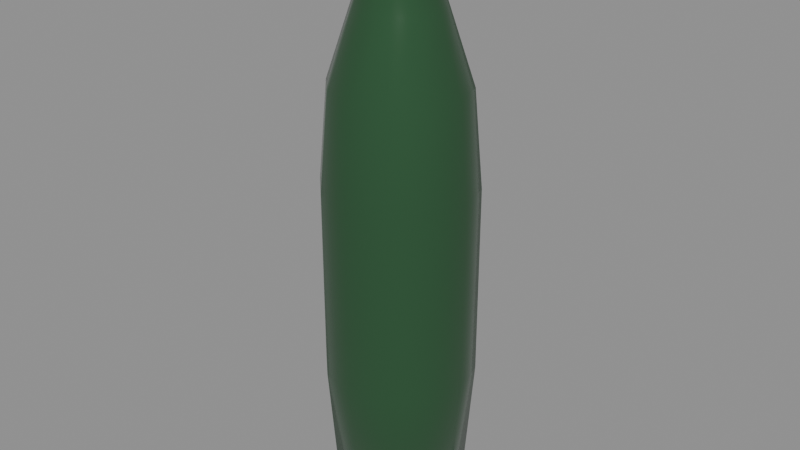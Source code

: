 # Source: glass_bottle.blend  (saved by Blender 4.0.36; exported with 4.5.12 LTS)
import bpy
from mathutils import Matrix  # noqa: F401  (used for matrix-valued properties, if any)

bpy.ops.wm.read_factory_settings(use_empty=True)
scene = bpy.context.scene
scene.name = 'Scene'

# ---- materials (node trees are filled in below, after node groups)
mat_prop_glass_bottle_glass = bpy.data.materials.new('Prop_glass_bottle_glass')
mat_prop_glass_bottle_glass.use_transparent_shadow = False
mat_prop_glass_bottle_glass.diffuse_color = (0.025, 0.085, 0.035, 1.0)

# ---- material node trees
mat_prop_glass_bottle_glass.use_nodes = True; mat_prop_glass_bottle_glass.node_tree.nodes.clear()
_N = mat_prop_glass_bottle_glass.node_tree.nodes; _L = mat_prop_glass_bottle_glass.node_tree.links
n0 = _N.new('ShaderNodeBsdfPrincipled'); n0.name = 'Principled BSDF'; n0.location = (10, 300)
n0.inputs[0].default_value = (0.025, 0.085, 0.035, 1.0)
n0.inputs[2].default_value = 0.18
n0.inputs[3].default_value = 1.45
n1 = _N.new('ShaderNodeOutputMaterial'); n1.name = 'Material Output'; n1.location = (300, 300)
_L.new(n0.outputs[0], n1.inputs[0])
n1.is_active_output = True

# ---- meshes
me_glass_bottle_mesh = bpy.data.meshes.new('glass_bottle_Mesh')
me_glass_bottle_mesh.from_pydata([(0.0, 0.0, -0.14), (0.026, 0.0, -0.14), (0.02252, 0.013, -0.14), (0.013, 0.02252, -0.14), (1.592e-18, 0.026, -0.14), (-0.013, 0.02252, -0.14), (-0.02252, 0.013, -0.14), (-0.026, 3.184e-18, -0.14), (-0.02252, -0.013, -0.14), (-0.013, -0.02252, -0.14), (-4.776e-18, -0.026, -0.14), (0.013, -0.02252, -0.14), (0.02252, -0.013, -0.14), (0.03, 0.0, -0.136), (0.02598, 0.015, -0.136), (0.015, 0.02598, -0.136), (1.837e-18, 0.03, -0.136), (-0.015, 0.02598, -0.136), (-0.02598, 0.015, -0.136), (-0.03, 3.674e-18, -0.136), (-0.02598, -0.015, -0.136), (-0.015, -0.02598, -0.136), (-5.511e-18, -0.03, -0.136), (0.015, -0.02598, -0.136), (0.02598, -0.015, -0.136), (0.035, 0.0, -0.07), (0.03031, 0.0175, -0.07), (0.0175, 0.03031, -0.07), (2.143e-18, 0.035, -0.07), (-0.0175, 0.03031, -0.07), (-0.03031, 0.0175, -0.07), (-0.035, 4.286e-18, -0.07), (-0.03031, -0.0175, -0.07), (-0.0175, -0.03031, -0.07), (-6.429e-18, -0.035, -0.07), (0.0175, -0.03031, -0.07), (0.03031, -0.0175, -0.07), (0.035, 0.0, 0.02), (0.03031, 0.0175, 0.02), (0.0175, 0.03031, 0.02), (2.143e-18, 0.035, 0.02), (-0.0175, 0.03031, 0.02), (-0.03031, 0.0175, 0.02), (-0.035, 4.286e-18, 0.02), (-0.03031, -0.0175, 0.02), (-0.0175, -0.03031, 0.02), (-6.429e-18, -0.035, 0.02), (0.0175, -0.03031, 0.02), (0.03031, -0.0175, 0.02), (0.031, 0.0, 0.065), (0.02685, 0.0155, 0.065), (0.0155, 0.02685, 0.065), (1.898e-18, 0.031, 0.065), (-0.0155, 0.02685, 0.065), (-0.02685, 0.0155, 0.065), (-0.031, 3.796e-18, 0.065), (-0.02685, -0.0155, 0.065), (-0.0155, -0.02685, 0.065), (-5.695e-18, -0.031, 0.065), (0.0155, -0.02685, 0.065), (0.02685, -0.0155, 0.065), (0.02, 0.0, 0.098), (0.01732, 0.01, 0.098), (0.01, 0.01732, 0.098), (1.225e-18, 0.02, 0.098), (-0.01, 0.01732, 0.098), (-0.01732, 0.01, 0.098), (-0.02, 2.449e-18, 0.098), (-0.01732, -0.01, 0.098), (-0.01, -0.01732, 0.098), (-3.674e-18, -0.02, 0.098), (0.01, -0.01732, 0.098), (0.01732, -0.01, 0.098), (0.0125, 0.0, 0.12), (0.01083, 0.00625, 0.12), (0.00625, 0.01083, 0.12), (7.654e-19, 0.0125, 0.12), (-0.00625, 0.01083, 0.12), (-0.01083, 0.00625, 0.12), (-0.0125, 1.531e-18, 0.12), (-0.01083, -0.00625, 0.12), (-0.00625, -0.01083, 0.12), (-2.296e-18, -0.0125, 0.12), (0.00625, -0.01083, 0.12), (0.01083, -0.00625, 0.12), (0.0145, 0.0, 0.14), (0.01256, 0.00725, 0.14), (0.00725, 0.01256, 0.14), (8.879e-19, 0.0145, 0.14), (-0.00725, 0.01256, 0.14), (-0.01256, 0.00725, 0.14), (-0.0145, 1.776e-18, 0.14), (-0.01256, -0.00725, 0.14), (-0.00725, -0.01256, 0.14), (-2.664e-18, -0.0145, 0.14), (0.00725, -0.01256, 0.14), (0.01256, -0.00725, 0.14), (0.011, 0.0, 0.14), (0.009526, 0.0055, 0.14), (0.0055, 0.009526, 0.14), (6.736e-19, 0.011, 0.14), (-0.0055, 0.009526, 0.14), (-0.009526, 0.0055, 0.14), (-0.011, 1.347e-18, 0.14), (-0.009526, -0.0055, 0.14), (-0.0055, -0.009526, 0.14), (-2.021e-18, -0.011, 0.14), (0.0055, -0.009526, 0.14), (0.009526, -0.0055, 0.14), (0.01, 0.0, 0.122), (0.00866, 0.005, 0.122), (0.005, 0.00866, 0.122), (6.123e-19, 0.01, 0.122), (-0.005, 0.00866, 0.122), (-0.00866, 0.005, 0.122), (-0.01, 1.225e-18, 0.122), (-0.00866, -0.005, 0.122), (-0.005, -0.00866, 0.122), (-1.837e-18, -0.01, 0.122), (0.005, -0.00866, 0.122), (0.00866, -0.005, 0.122), (0.02, 0.0, 0.09), (0.01732, 0.01, 0.09), (0.01, 0.01732, 0.09), (1.225e-18, 0.02, 0.09), (-0.01, 0.01732, 0.09), (-0.01732, 0.01, 0.09), (-0.02, 2.449e-18, 0.09), (-0.01732, -0.01, 0.09), (-0.01, -0.01732, 0.09), (-3.674e-18, -0.02, 0.09), (0.01, -0.01732, 0.09), (0.01732, -0.01, 0.09), (0.028, 0.0, 0.065), (0.02425, 0.014, 0.065), (0.014, 0.02425, 0.065), (1.715e-18, 0.028, 0.065), (-0.014, 0.02425, 0.065), (-0.02425, 0.014, 0.065), (-0.028, 3.429e-18, 0.065), (-0.02425, -0.014, 0.065), (-0.014, -0.02425, 0.065), (-5.144e-18, -0.028, 0.065), (0.014, -0.02425, 0.065), (0.02425, -0.014, 0.065), (0.032, 0.0, 0.02), (0.02771, 0.016, 0.02), (0.016, 0.02771, 0.02), (1.959e-18, 0.032, 0.02), (-0.016, 0.02771, 0.02), (-0.02771, 0.016, 0.02), (-0.032, 3.919e-18, 0.02), (-0.02771, -0.016, 0.02), (-0.016, -0.02771, 0.02), (-5.878e-18, -0.032, 0.02), (0.016, -0.02771, 0.02), (0.02771, -0.016, 0.02), (0.032, 0.0, -0.07), (0.02771, 0.016, -0.07), (0.016, 0.02771, -0.07), (1.959e-18, 0.032, -0.07), (-0.016, 0.02771, -0.07), (-0.02771, 0.016, -0.07), (-0.032, 3.919e-18, -0.07), (-0.02771, -0.016, -0.07), (-0.016, -0.02771, -0.07), (-5.878e-18, -0.032, -0.07), (0.016, -0.02771, -0.07), (0.02771, -0.016, -0.07), (0.03, 0.0, -0.115), (0.02598, 0.015, -0.115), (0.015, 0.02598, -0.115), (1.837e-18, 0.03, -0.115), (-0.015, 0.02598, -0.115), (-0.02598, 0.015, -0.115), (-0.03, 3.674e-18, -0.115), (-0.02598, -0.015, -0.115), (-0.015, -0.02598, -0.115), (-5.511e-18, -0.03, -0.115), (0.015, -0.02598, -0.115), (0.02598, -0.015, -0.115), (0.026, 0.0, -0.136), (0.02252, 0.013, -0.136), (0.013, 0.02252, -0.136), (1.592e-18, 0.026, -0.136), (-0.013, 0.02252, -0.136), (-0.02252, 0.013, -0.136), (-0.026, 3.184e-18, -0.136), (-0.02252, -0.013, -0.136), (-0.013, -0.02252, -0.136), (-4.776e-18, -0.026, -0.136), (0.013, -0.02252, -0.136), (0.02252, -0.013, -0.136), (0.0, 0.0, -0.136)], [], [(0, 2, 1), (0, 3, 2), (0, 4, 3), (0, 5, 4), (0, 6, 5), (0, 7, 6), (0, 8, 7), (0, 9, 8), (0, 10, 9), (0, 11, 10), (0, 12, 11), (0, 1, 12), (1, 14, 13), (2, 15, 14), (3, 16, 15), (4, 17, 16), (5, 18, 17), (6, 19, 18), (7, 20, 19), (8, 21, 20), (9, 22, 21), (10, 23, 22), (11, 24, 23), (12, 13, 24), (13, 26, 25), (14, 27, 26), (15, 28, 27), (16, 29, 28), (17, 30, 29), (18, 31, 30), (19, 32, 31), (20, 33, 32), (21, 34, 33), (22, 35, 34), (23, 36, 35), (24, 25, 36), (25, 38, 37), (26, 39, 38), (27, 40, 39), (28, 41, 40), (29, 42, 41), (30, 43, 42), (31, 44, 43), (32, 45, 44), (33, 46, 45), (34, 47, 46), (35, 48, 47), (36, 37, 48), (37, 50, 49), (38, 51, 50), (39, 52, 51), (40, 53, 52), (41, 54, 53), (42, 55, 54), (43, 56, 55), (44, 57, 56), (45, 58, 57), (46, 59, 58), (47, 60, 59), (48, 49, 60), (49, 62, 61), (50, 63, 62), (51, 64, 63), (52, 65, 64), (53, 66, 65), (54, 67, 66), (55, 68, 67), (56, 69, 68), (57, 70, 69), (58, 71, 70), (59, 72, 71), (60, 61, 72), (61, 74, 73), (62, 75, 74), (63, 76, 75), (64, 77, 76), (65, 78, 77), (66, 79, 78), (67, 80, 79), (68, 81, 80), (69, 82, 81), (70, 83, 82), (71, 84, 83), (72, 73, 84), (73, 86, 85), (74, 87, 86), (75, 88, 87), (76, 89, 88), (77, 90, 89), (78, 91, 90), (79, 92, 91), (80, 93, 92), (81, 94, 93), (82, 95, 94), (83, 96, 95), (84, 85, 96), (85, 98, 97), (86, 99, 98), (87, 100, 99), (88, 101, 100), (89, 102, 101), (90, 103, 102), (91, 104, 103), (92, 105, 104), (93, 106, 105), (94, 107, 106), (95, 108, 107), (96, 97, 108), (97, 110, 109), (98, 111, 110), (99, 112, 111), (100, 113, 112), (101, 114, 113), (102, 115, 114), (103, 116, 115), (104, 117, 116), (105, 118, 117), (106, 119, 118), (107, 120, 119), (108, 109, 120), (109, 122, 121), (110, 123, 122), (111, 124, 123), (112, 125, 124), (113, 126, 125), (114, 127, 126), (115, 128, 127), (116, 129, 128), (117, 130, 129), (118, 131, 130), (119, 132, 131), (120, 121, 132), (121, 134, 133), (122, 135, 134), (123, 136, 135), (124, 137, 136), (125, 138, 137), (126, 139, 138), (127, 140, 139), (128, 141, 140), (129, 142, 141), (130, 143, 142), (131, 144, 143), (132, 133, 144), (133, 146, 145), (134, 147, 146), (135, 148, 147), (136, 149, 148), (137, 150, 149), (138, 151, 150), (139, 152, 151), (140, 153, 152), (141, 154, 153), (142, 155, 154), (143, 156, 155), (144, 145, 156), (145, 158, 157), (146, 159, 158), (147, 160, 159), (148, 161, 160), (149, 162, 161), (150, 163, 162), (151, 164, 163), (152, 165, 164), (153, 166, 165), (154, 167, 166), (155, 168, 167), (156, 157, 168), (157, 170, 169), (158, 171, 170), (159, 172, 171), (160, 173, 172), (161, 174, 173), (162, 175, 174), (163, 176, 175), (164, 177, 176), (165, 178, 177), (166, 179, 178), (167, 180, 179), (168, 169, 180), (169, 182, 181), (170, 183, 182), (171, 184, 183), (172, 185, 184), (173, 186, 185), (174, 187, 186), (175, 188, 187), (176, 189, 188), (177, 190, 189), (178, 191, 190), (179, 192, 191), (180, 181, 192), (181, 182, 193), (182, 183, 193), (183, 184, 193), (184, 185, 193), (185, 186, 193), (186, 187, 193), (187, 188, 193), (188, 189, 193), (189, 190, 193), (190, 191, 193), (191, 192, 193), (192, 181, 193), (1, 2, 14), (2, 3, 15), (3, 4, 16), (4, 5, 17), (5, 6, 18), (6, 7, 19), (7, 8, 20), (8, 9, 21), (9, 10, 22), (10, 11, 23), (11, 12, 24), (12, 1, 13), (13, 14, 26), (14, 15, 27), (15, 16, 28), (16, 17, 29), (17, 18, 30), (18, 19, 31), (19, 20, 32), (20, 21, 33), (21, 22, 34), (22, 23, 35), (23, 24, 36), (24, 13, 25), (25, 26, 38), (26, 27, 39), (27, 28, 40), (28, 29, 41), (29, 30, 42), (30, 31, 43), (31, 32, 44), (32, 33, 45), (33, 34, 46), (34, 35, 47), (35, 36, 48), (36, 25, 37), (37, 38, 50), (38, 39, 51), (39, 40, 52), (40, 41, 53), (41, 42, 54), (42, 43, 55), (43, 44, 56), (44, 45, 57), (45, 46, 58), (46, 47, 59), (47, 48, 60), (48, 37, 49), (49, 50, 62), (50, 51, 63), (51, 52, 64), (52, 53, 65), (53, 54, 66), (54, 55, 67), (55, 56, 68), (56, 57, 69), (57, 58, 70), (58, 59, 71), (59, 60, 72), (60, 49, 61), (61, 62, 74), (62, 63, 75), (63, 64, 76), (64, 65, 77), (65, 66, 78), (66, 67, 79), (67, 68, 80), (68, 69, 81), (69, 70, 82), (70, 71, 83), (71, 72, 84), (72, 61, 73), (73, 74, 86), (74, 75, 87), (75, 76, 88), (76, 77, 89), (77, 78, 90), (78, 79, 91), (79, 80, 92), (80, 81, 93), (81, 82, 94), (82, 83, 95), (83, 84, 96), (84, 73, 85), (85, 86, 98), (86, 87, 99), (87, 88, 100), (88, 89, 101), (89, 90, 102), (90, 91, 103), (91, 92, 104), (92, 93, 105), (93, 94, 106), (94, 95, 107), (95, 96, 108), (96, 85, 97), (97, 98, 110), (98, 99, 111), (99, 100, 112), (100, 101, 113), (101, 102, 114), (102, 103, 115), (103, 104, 116), (104, 105, 117), (105, 106, 118), (106, 107, 119), (107, 108, 120), (108, 97, 109), (109, 110, 122), (110, 111, 123), (111, 112, 124), (112, 113, 125), (113, 114, 126), (114, 115, 127), (115, 116, 128), (116, 117, 129), (117, 118, 130), (118, 119, 131), (119, 120, 132), (120, 109, 121), (121, 122, 134), (122, 123, 135), (123, 124, 136), (124, 125, 137), (125, 126, 138), (126, 127, 139), (127, 128, 140), (128, 129, 141), (129, 130, 142), (130, 131, 143), (131, 132, 144), (132, 121, 133), (133, 134, 146), (134, 135, 147), (135, 136, 148), (136, 137, 149), (137, 138, 150), (138, 139, 151), (139, 140, 152), (140, 141, 153), (141, 142, 154), (142, 143, 155), (143, 144, 156), (144, 133, 145), (145, 146, 158), (146, 147, 159), (147, 148, 160), (148, 149, 161), (149, 150, 162), (150, 151, 163), (151, 152, 164), (152, 153, 165), (153, 154, 166), (154, 155, 167), (155, 156, 168), (156, 145, 157), (157, 158, 170), (158, 159, 171), (159, 160, 172), (160, 161, 173), (161, 162, 174), (162, 163, 175), (163, 164, 176), (164, 165, 177), (165, 166, 178), (166, 167, 179), (167, 168, 180), (168, 157, 169), (169, 170, 182), (170, 171, 183), (171, 172, 184), (172, 173, 185), (173, 174, 186), (174, 175, 187), (175, 176, 188), (176, 177, 189), (177, 178, 190), (178, 179, 191), (179, 180, 192), (180, 169, 181)])
me_glass_bottle_mesh.polygons.foreach_set('use_smooth', [True] * 384)
me_glass_bottle_mesh.materials.append(mat_prop_glass_bottle_glass)
me_glass_bottle_mesh.update()

# ---- objects
ob_glass_bottle = bpy.data.objects.new('glass_bottle', me_glass_bottle_mesh)

# ---- transforms, parenting, visibility, modifiers, constraints
ob_glass_bottle.location = (0.0, 0.0, 0.0)

# ---- collection membership
scene.collection.objects.link(ob_glass_bottle)

# ---- scene / render settings (as saved in the file)
scene.frame_start = 1; scene.frame_end = 250; scene.frame_set(1)
scene.render.engine = 'BLENDER_EEVEE_NEXT'
scene.cycles.sampling_pattern = 'TABULATED_SOBOL'
bpy.context.view_layer.update()

# ---- added for rendering (the .blend has no active camera and no usable light): camera, sun + grey world if the file has none
cam_auto = bpy.data.cameras.new('AutoCamera')
cam_auto.lens = 50.0
cam_auto.sensor_width = 36.0
cam_auto.clip_end = 1000.0
ob_auto_camera = bpy.data.objects.new('AutoCamera', cam_auto)
scene.collection.objects.link(ob_auto_camera)
ob_auto_camera.location = (0.274778, -0.329733, 0.219822)
ob_auto_camera.rotation_euler = (1.09748, -7.21219e-08, 0.694738)
scene.camera = ob_auto_camera
light_auto_sun = bpy.data.lights.new('AutoSun', 'SUN')
light_auto_sun.energy = 3.0
light_auto_sun.angle = 0.0523599
ob_auto_sun = bpy.data.objects.new('AutoSun', light_auto_sun)
scene.collection.objects.link(ob_auto_sun)
ob_auto_sun.rotation_euler = (0.872665, 0.174533, 0.523599)
if scene.world is None:
    world_auto = bpy.data.worlds.new('AutoWorld')
    world_auto.color = (0.3, 0.3, 0.3)
    scene.world = world_auto
bpy.context.view_layer.update()
